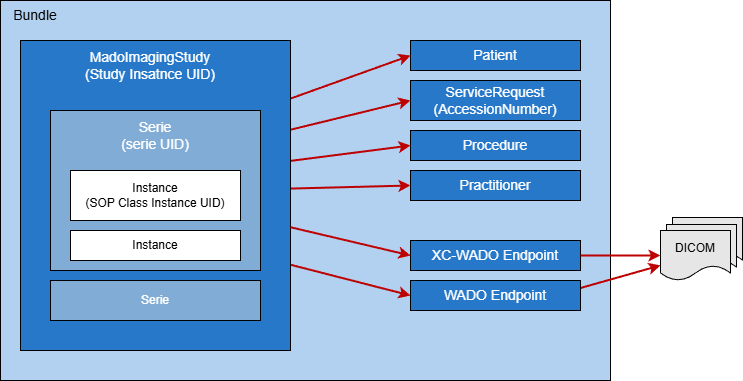

The diagram above was exported from draw.io. Its source (the exported page's mxGraphModel, read from the mxfile embedded in the PNG):
<mxGraphModel dx="1074" dy="600" grid="1" gridSize="10" guides="1" tooltips="1" connect="1" arrows="1" fold="1" page="1" pageScale="1" pageWidth="850" pageHeight="1100" math="0" shadow="0">
  <root>
    <mxCell id="0" />
    <mxCell id="1" parent="0" />
    <mxCell id="23" value="" style="whiteSpace=wrap;html=1;fillColor=light-dark(#b2d1f0, #4c6e90);" parent="1" vertex="1">
      <mxGeometry x="20" y="70" width="610" height="380" as="geometry" />
    </mxCell>
    <mxCell id="10" value="&lt;font style=&quot;color: rgb(255, 255, 255); font-size: 14px;&quot;&gt;Patient&lt;/font&gt;" style="whiteSpace=wrap;html=1;fillColor=#2778C9;" parent="1" vertex="1">
      <mxGeometry x="430" y="110" width="170" height="30" as="geometry" />
    </mxCell>
    <mxCell id="11" value="&lt;font style=&quot;color: rgb(255, 255, 255); font-size: 14px;&quot;&gt;ServiceRequest&lt;/font&gt;&lt;div&gt;&lt;font style=&quot;color: rgb(255, 255, 255); font-size: 14px;&quot;&gt;(AccessionNumber)&lt;/font&gt;&lt;/div&gt;" style="whiteSpace=wrap;html=1;fillColor=#2778C9;" parent="1" vertex="1">
      <mxGeometry x="430" y="150" width="170" height="40" as="geometry" />
    </mxCell>
    <mxCell id="12" value="&lt;font style=&quot;color: rgb(255, 255, 255); font-size: 14px;&quot;&gt;Procedure&lt;/font&gt;" style="whiteSpace=wrap;html=1;fillColor=#2778C9;" parent="1" vertex="1">
      <mxGeometry x="430" y="200" width="170" height="30" as="geometry" />
    </mxCell>
    <mxCell id="13" value="&lt;font style=&quot;color: rgb(255, 255, 255); font-size: 14px;&quot;&gt;Practitioner&lt;/font&gt;" style="whiteSpace=wrap;html=1;fillColor=#2778C9;" parent="1" vertex="1">
      <mxGeometry x="430" y="240" width="170" height="30" as="geometry" />
    </mxCell>
    <mxCell id="16" value="" style="endArrow=classic;html=1;strokeColor=#BD0000;strokeWidth=2;entryX=0;entryY=0.5;entryDx=0;entryDy=0;exitX=0;exitY=0.5;exitDx=0;exitDy=0;" parent="1" source="2" target="10" edge="1">
      <mxGeometry width="50" height="50" relative="1" as="geometry">
        <mxPoint x="300" y="195" as="sourcePoint" />
        <mxPoint x="350" y="145" as="targetPoint" />
      </mxGeometry>
    </mxCell>
    <mxCell id="17" value="" style="endArrow=classic;html=1;strokeColor=#BD0000;strokeWidth=2;entryX=0;entryY=0.5;entryDx=0;entryDy=0;exitX=0;exitY=0.5;exitDx=0;exitDy=0;" parent="1" source="2" target="11" edge="1">
      <mxGeometry width="50" height="50" relative="1" as="geometry">
        <mxPoint x="-38" y="202" as="sourcePoint" />
        <mxPoint x="440" y="135" as="targetPoint" />
      </mxGeometry>
    </mxCell>
    <mxCell id="18" value="" style="endArrow=classic;html=1;strokeColor=#BD0000;strokeWidth=2;entryX=0;entryY=0.5;entryDx=0;entryDy=0;exitX=0;exitY=0.5;exitDx=0;exitDy=0;" parent="1" source="2" target="12" edge="1">
      <mxGeometry width="50" height="50" relative="1" as="geometry">
        <mxPoint x="-28" y="212" as="sourcePoint" />
        <mxPoint x="450" y="145" as="targetPoint" />
      </mxGeometry>
    </mxCell>
    <mxCell id="19" value="" style="endArrow=classic;html=1;strokeColor=#BD0000;strokeWidth=2;entryX=0;entryY=0.5;entryDx=0;entryDy=0;exitX=0;exitY=0.5;exitDx=0;exitDy=0;" parent="1" source="2" target="13" edge="1">
      <mxGeometry width="50" height="50" relative="1" as="geometry">
        <mxPoint x="-18" y="222" as="sourcePoint" />
        <mxPoint x="460" y="155" as="targetPoint" />
      </mxGeometry>
    </mxCell>
    <mxCell id="20" value="" style="endArrow=classic;html=1;strokeColor=#BD0000;strokeWidth=2;entryX=0;entryY=0.5;entryDx=0;entryDy=0;exitX=0;exitY=0.5;exitDx=0;exitDy=0;" parent="1" source="2" target="14" edge="1">
      <mxGeometry width="50" height="50" relative="1" as="geometry">
        <mxPoint x="-90" y="408.5" as="sourcePoint" />
        <mxPoint x="388" y="341.5" as="targetPoint" />
      </mxGeometry>
    </mxCell>
    <mxCell id="2" value="" style="whiteSpace=wrap;html=1;fillColor=#2778C9;" parent="1" vertex="1">
      <mxGeometry x="40" y="110" width="270" height="310" as="geometry" />
    </mxCell>
    <mxCell id="9" value="" style="whiteSpace=wrap;html=1;fillColor=#80ACD6;" parent="1" vertex="1">
      <mxGeometry x="70" y="180" width="210" height="160" as="geometry" />
    </mxCell>
    <mxCell id="3" value="&lt;font style=&quot;color: rgb(255, 255, 255);&quot;&gt;MadoImagingStudy&lt;/font&gt;&lt;div&gt;&lt;font style=&quot;color: rgb(255, 255, 255);&quot;&gt;(Study Insatnce UID)&lt;/font&gt;&lt;/div&gt;" style="text;html=1;align=center;verticalAlign=middle;whiteSpace=wrap;rounded=0;fontSize=14;" parent="1" vertex="1">
      <mxGeometry x="85" y="120" width="170" height="30" as="geometry" />
    </mxCell>
    <mxCell id="5" value="&lt;font style=&quot;color: rgb(255, 255, 255);&quot;&gt;Serie&lt;/font&gt;&lt;div&gt;&lt;font style=&quot;color: rgb(255, 255, 255);&quot;&gt;(serie UID)&lt;/font&gt;&lt;/div&gt;" style="text;html=1;align=center;verticalAlign=middle;whiteSpace=wrap;rounded=0;fontSize=14;" parent="1" vertex="1">
      <mxGeometry x="80" y="190" width="190" height="30" as="geometry" />
    </mxCell>
    <mxCell id="6" value="Instance&lt;div&gt;(SOP Class Instance UID)&lt;/div&gt;" style="whiteSpace=wrap;html=1;" parent="1" vertex="1">
      <mxGeometry x="90" y="240" width="170" height="50" as="geometry" />
    </mxCell>
    <mxCell id="7" value="Instance" style="whiteSpace=wrap;html=1;" parent="1" vertex="1">
      <mxGeometry x="90" y="300" width="170" height="30" as="geometry" />
    </mxCell>
    <mxCell id="8" value="&lt;font style=&quot;color: rgb(255, 255, 255);&quot;&gt;Serie&lt;/font&gt;" style="whiteSpace=wrap;html=1;fillColor=#80ACD6;" parent="1" vertex="1">
      <mxGeometry x="70" y="350" width="210" height="40" as="geometry" />
    </mxCell>
    <mxCell id="24" value="Bundle" style="text;html=1;align=center;verticalAlign=middle;whiteSpace=wrap;rounded=0;fontSize=14;" parent="1" vertex="1">
      <mxGeometry x="25" y="70" width="60" height="30" as="geometry" />
    </mxCell>
    <mxCell id="31" value="" style="endArrow=classic;html=1;strokeColor=#BD0000;strokeWidth=2;exitX=1;exitY=0.25;exitDx=0;exitDy=0;" parent="1" source="14" target="28" edge="1">
      <mxGeometry width="50" height="50" relative="1" as="geometry">
        <mxPoint x="240" y="480" as="sourcePoint" />
        <mxPoint x="630" y="580" as="targetPoint" />
      </mxGeometry>
    </mxCell>
    <mxCell id="14" value="&lt;font style=&quot;color: rgb(255, 255, 255); font-size: 14px;&quot;&gt;WADO Endpoint&lt;/font&gt;" style="whiteSpace=wrap;html=1;fillColor=#2778C9;" parent="1" vertex="1">
      <mxGeometry x="430" y="350" width="170" height="30" as="geometry" />
    </mxCell>
    <mxCell id="35" value="&lt;font style=&quot;color: rgb(255, 255, 255); font-size: 14px;&quot;&gt;XC-WADO Endpoint&lt;/font&gt;" style="whiteSpace=wrap;html=1;fillColor=#2778C9;" parent="1" vertex="1">
      <mxGeometry x="430" y="310" width="170" height="30" as="geometry" />
    </mxCell>
    <mxCell id="36" value="" style="endArrow=classic;html=1;strokeColor=#BD0000;strokeWidth=2;entryX=0;entryY=0.5;entryDx=0;entryDy=0;" parent="1" source="2" target="35" edge="1">
      <mxGeometry width="50" height="50" relative="1" as="geometry">
        <mxPoint x="50" y="275" as="sourcePoint" />
        <mxPoint x="440" y="375" as="targetPoint" />
      </mxGeometry>
    </mxCell>
    <mxCell id="37" value="" style="endArrow=classic;html=1;strokeColor=#BD0000;strokeWidth=2;exitX=1;exitY=0.5;exitDx=0;exitDy=0;" parent="1" source="35" target="28" edge="1">
      <mxGeometry width="50" height="50" relative="1" as="geometry">
        <mxPoint x="610" y="368" as="sourcePoint" />
        <mxPoint x="672" y="308" as="targetPoint" />
      </mxGeometry>
    </mxCell>
    <mxCell id="39" value="" style="group" parent="1" vertex="1" connectable="0">
      <mxGeometry x="680" y="287" width="82" height="63" as="geometry" />
    </mxCell>
    <mxCell id="25" value="DICOM" style="shape=document;whiteSpace=wrap;html=1;boundedLbl=1;fillColor=#E6E6E6;" parent="39" vertex="1">
      <mxGeometry x="12" width="70" height="50" as="geometry" />
    </mxCell>
    <mxCell id="27" value="DICOM" style="shape=document;whiteSpace=wrap;html=1;boundedLbl=1;fillColor=#E6E6E6;" parent="39" vertex="1">
      <mxGeometry x="6" y="7" width="70" height="50" as="geometry" />
    </mxCell>
    <mxCell id="28" value="DICOM" style="shape=document;whiteSpace=wrap;html=1;boundedLbl=1;fillColor=#E6E6E6;" parent="39" vertex="1">
      <mxGeometry y="13" width="70" height="50" as="geometry" />
    </mxCell>
  </root>
</mxGraphModel>